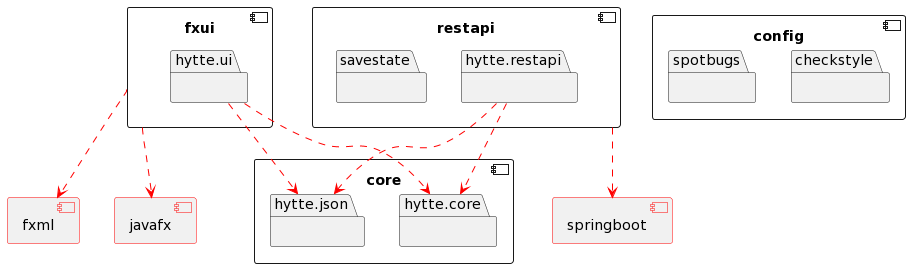

The diagram above was rendered by PlantUML. Its source (embedded in the PNG):
@startuml
component restapi {
package "hytte.restapi"{
}
package "savestate"{
}
}

component fxui {
package "hytte.ui"{
}
}

component core {
package "hytte.core"{
}
package "hytte.json"{
}
}

component fxml #line:red{
}
component javafx #line:red{
}
fxui -[#red,dashed]-> fxml
fxui -[#red,dashed]-> javafx

component springboot #line:red{
}
restapi -[#red,dashed]-> springboot

hytte.restapi -[#red,dashed]-> hytte.json
hytte.restapi -[#red,dashed]-> hytte.core




hytte.ui -[#red,dashed]-> hytte.json
hytte.ui -[#red,dashed]-> hytte.core



component config {
package "checkstyle" {
}
package "spotbugs" {
}
}
@enduml